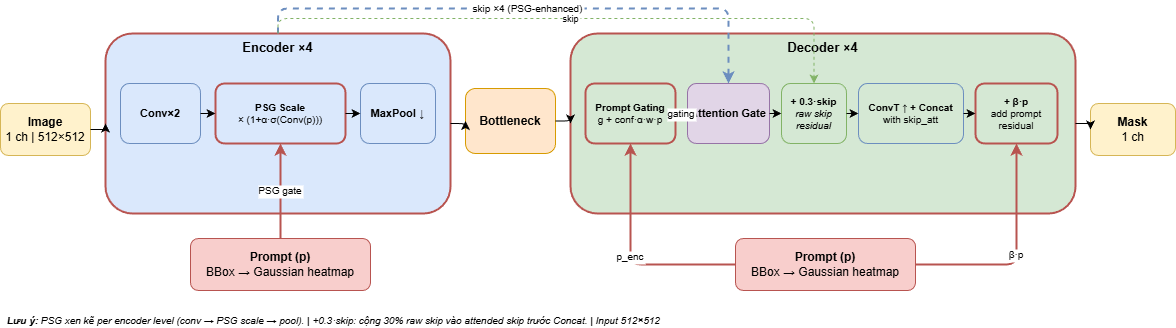

The diagram above was exported from draw.io. Its source (the exported page's mxGraphModel, read from the mxfile embedded in the PNG):
<mxGraphModel dx="962" dy="184" grid="1" gridSize="10" guides="1" tooltips="1" connect="1" arrows="1" fold="1" page="1" pageScale="1" pageWidth="1220" pageHeight="365" math="0" shadow="0">
  <root>
    <mxCell id="0" />
    <mxCell id="1" parent="0" />
    <mxCell id="inp" value="&lt;b&gt;Image&lt;/b&gt;&lt;br&gt;1 ch | 512×512" style="rounded=1;whiteSpace=wrap;html=1;fillColor=#fff2cc;strokeColor=#d6b656;fontSize=12;" parent="1" vertex="1">
      <mxGeometry x="15" y="105" width="90" height="52" as="geometry" />
    </mxCell>
    <mxCell id="enc_box" value="&lt;b&gt;Encoder ×4&lt;/b&gt;" style="rounded=1;whiteSpace=wrap;html=1;fillColor=#dae8fc;strokeColor=#b85450;strokeWidth=2;fontSize=13;verticalAlign=top;align=center;" parent="1" vertex="1">
      <mxGeometry x="120" y="35" width="345" height="180" as="geometry" />
    </mxCell>
    <mxCell id="e_conv" value="&lt;b&gt;Conv×2&lt;/b&gt;" style="rounded=1;whiteSpace=wrap;html=1;fillColor=#dae8fc;strokeColor=#6c8ebf;fontSize=11;" parent="enc_box" vertex="1">
      <mxGeometry x="15" y="50" width="80" height="60" as="geometry" />
    </mxCell>
    <mxCell id="e_scale" value="&lt;b&gt;PSG Scale&lt;/b&gt;&lt;br&gt;× (1+α·σ(Conv(p)))" style="rounded=1;whiteSpace=wrap;html=1;fillColor=#dae8fc;strokeColor=#b85450;strokeWidth=2;fontSize=10;" parent="enc_box" vertex="1">
      <mxGeometry x="110" y="50" width="130" height="60" as="geometry" />
    </mxCell>
    <mxCell id="e_pool" value="&lt;b&gt;MaxPool ↓&lt;/b&gt;" style="rounded=1;whiteSpace=wrap;html=1;fillColor=#dae8fc;strokeColor=#6c8ebf;fontSize=11;" parent="enc_box" vertex="1">
      <mxGeometry x="255" y="50" width="75" height="60" as="geometry" />
    </mxCell>
    <mxCell id="se1" value="" style="edgeStyle=orthogonalEdgeStyle;exitX=1;exitY=0.5;exitDx=0;exitDy=0;entryX=0;entryY=0.5;entryDx=0;entryDy=0;" parent="enc_box" source="e_conv" target="e_scale" edge="1">
      <mxGeometry relative="1" as="geometry" />
    </mxCell>
    <mxCell id="se2" value="" style="edgeStyle=orthogonalEdgeStyle;exitX=1;exitY=0.5;exitDx=0;exitDy=0;entryX=0;entryY=0.5;entryDx=0;entryDy=0;" parent="enc_box" source="e_scale" target="e_pool" edge="1">
      <mxGeometry relative="1" as="geometry" />
    </mxCell>
    <mxCell id="bn" value="&lt;b&gt;Bottleneck&lt;/b&gt;" style="rounded=1;whiteSpace=wrap;html=1;fillColor=#ffe6cc;strokeColor=#d79b00;fontSize=12;" parent="1" vertex="1">
      <mxGeometry x="480" y="90" width="90" height="65" as="geometry" />
    </mxCell>
    <mxCell id="dec_box" value="&lt;b&gt;Decoder ×4&lt;/b&gt;" style="rounded=1;whiteSpace=wrap;html=1;fillColor=#d5e8d4;strokeColor=#b85450;strokeWidth=2;fontSize=13;verticalAlign=top;align=center;" parent="1" vertex="1">
      <mxGeometry x="585" y="35" width="505" height="180" as="geometry" />
    </mxCell>
    <mxCell id="d_gfuse" value="&lt;b&gt;Prompt Gating&lt;/b&gt;&lt;br&gt;g + conf·α·w·p" style="rounded=1;whiteSpace=wrap;html=1;fillColor=#d5e8d4;strokeColor=#b85450;strokeWidth=2;fontSize=10;" parent="dec_box" vertex="1">
      <mxGeometry x="15" y="50" width="90" height="60" as="geometry" />
    </mxCell>
    <mxCell id="d_ag" value="&lt;b&gt;Attention Gate&lt;/b&gt;" style="rounded=1;whiteSpace=wrap;html=1;fillColor=#e1d5e7;strokeColor=#9673a6;fontSize=11;" parent="dec_box" vertex="1">
      <mxGeometry x="117" y="50" width="82" height="60" as="geometry" />
    </mxCell>
    <mxCell id="d_residual" value="&lt;b&gt;+ 0.3·skip&lt;/b&gt;&lt;br&gt;&lt;i&gt;raw skip&lt;br&gt;residual&lt;/i&gt;" style="rounded=1;whiteSpace=wrap;html=1;fillColor=#d5e8d4;strokeColor=#82b366;fontSize=10;" parent="dec_box" vertex="1">
      <mxGeometry x="211" y="50" width="65" height="60" as="geometry" />
    </mxCell>
    <mxCell id="d_merge" value="&lt;b&gt;ConvT ↑ + Concat&lt;/b&gt;&lt;br&gt;with skip_att" style="rounded=1;whiteSpace=wrap;html=1;fillColor=#d5e8d4;strokeColor=#6c8ebf;fontSize=10;" parent="dec_box" vertex="1">
      <mxGeometry x="288" y="50" width="105" height="60" as="geometry" />
    </mxCell>
    <mxCell id="d_add" value="&lt;b&gt;+ β·p&lt;/b&gt;&lt;br&gt;add prompt residual" style="rounded=1;whiteSpace=wrap;html=1;fillColor=#d5e8d4;strokeColor=#b85450;strokeWidth=2;fontSize=10;" parent="dec_box" vertex="1">
      <mxGeometry x="405" y="50" width="82" height="60" as="geometry" />
    </mxCell>
    <mxCell id="sd1" value="gating" style="edgeStyle=orthogonalEdgeStyle;exitX=1;exitY=0.5;exitDx=0;exitDy=0;entryX=0;entryY=0.5;entryDx=0;entryDy=0;fontSize=10;labelBackgroundColor=#ffffff;" parent="dec_box" source="d_gfuse" target="d_ag" edge="1">
      <mxGeometry relative="1" as="geometry" />
    </mxCell>
    <mxCell id="sd2" value="" style="edgeStyle=orthogonalEdgeStyle;exitX=1;exitY=0.5;exitDx=0;exitDy=0;entryX=0;entryY=0.5;entryDx=0;entryDy=0;" parent="dec_box" source="d_ag" target="d_residual" edge="1">
      <mxGeometry relative="1" as="geometry" />
    </mxCell>
    <mxCell id="sd3" value="" style="edgeStyle=orthogonalEdgeStyle;exitX=1;exitY=0.5;exitDx=0;exitDy=0;entryX=0;entryY=0.5;entryDx=0;entryDy=0;" parent="dec_box" source="d_residual" target="d_merge" edge="1">
      <mxGeometry relative="1" as="geometry" />
    </mxCell>
    <mxCell id="sd4" value="" style="edgeStyle=orthogonalEdgeStyle;exitX=1;exitY=0.5;exitDx=0;exitDy=0;entryX=0;entryY=0.5;entryDx=0;entryDy=0;" parent="dec_box" source="d_merge" target="d_add" edge="1">
      <mxGeometry relative="1" as="geometry" />
    </mxCell>
    <mxCell id="out" value="&lt;b&gt;Mask&lt;/b&gt;&lt;br&gt;1 ch" style="rounded=1;whiteSpace=wrap;html=1;fillColor=#fff2cc;strokeColor=#d6b656;fontSize=12;" parent="1" vertex="1">
      <mxGeometry x="1105" y="105" width="85" height="52" as="geometry" />
    </mxCell>
    <mxCell id="f1" value="" style="edgeStyle=orthogonalEdgeStyle;exitX=1;exitY=0.5;exitDx=0;exitDy=0;entryX=0;entryY=0.5;entryDx=0;entryDy=0;" parent="1" source="inp" target="enc_box" edge="1">
      <mxGeometry relative="1" as="geometry" />
    </mxCell>
    <mxCell id="f2" value="" style="edgeStyle=orthogonalEdgeStyle;exitX=1;exitY=0.5;exitDx=0;exitDy=0;entryX=0;entryY=0.5;entryDx=0;entryDy=0;" parent="1" source="enc_box" target="bn" edge="1">
      <mxGeometry relative="1" as="geometry" />
    </mxCell>
    <mxCell id="f3" value="" style="edgeStyle=orthogonalEdgeStyle;exitX=1;exitY=0.5;exitDx=0;exitDy=0;entryX=0;entryY=0.5;entryDx=0;entryDy=0;" parent="1" source="bn" target="dec_box" edge="1">
      <mxGeometry relative="1" as="geometry" />
    </mxCell>
    <mxCell id="f4" value="" style="edgeStyle=orthogonalEdgeStyle;exitX=1;exitY=0.5;exitDx=0;exitDy=0;entryX=0;entryY=0.5;entryDx=0;entryDy=0;" parent="1" source="dec_box" target="out" edge="1">
      <mxGeometry relative="1" as="geometry" />
    </mxCell>
    <mxCell id="skip" value="skip ×4 (PSG-enhanced)" style="edgeStyle=orthogonalEdgeStyle;dashed=1;strokeColor=#6c8ebf;strokeWidth=2;fontSize=10;exitX=0.5;exitY=0;exitDx=0;exitDy=0;entryX=0.5;entryY=0;entryDx=0;entryDy=0;labelBackgroundColor=#ffffff;" parent="1" source="enc_box" target="d_ag" edge="1">
      <mxGeometry relative="1" as="geometry">
        <Array as="points">
          <mxPoint x="292" y="10" />
          <mxPoint x="743" y="10" />
        </Array>
      </mxGeometry>
    </mxCell>
    <mxCell id="skip_res" value="skip" style="edgeStyle=orthogonalEdgeStyle;dashed=1;strokeColor=#82b366;strokeWidth=1;fontSize=9;exitX=0.5;exitY=0;exitDx=0;exitDy=0;entryX=0.5;entryY=0;entryDx=0;entryDy=0;labelBackgroundColor=#ffffff;" parent="1" source="enc_box" target="d_residual" edge="1">
      <mxGeometry relative="1" as="geometry">
        <Array as="points">
          <mxPoint x="293" y="20" />
          <mxPoint x="829" y="20" />
        </Array>
      </mxGeometry>
    </mxCell>
    <mxCell id="prm_enc" value="&lt;b&gt;Prompt (p)&lt;/b&gt;&lt;br&gt;BBox → Gaussian heatmap" style="rounded=1;whiteSpace=wrap;html=1;fillColor=#f8cecc;strokeColor=#b85450;fontSize=12;" parent="1" vertex="1">
      <mxGeometry x="205" y="240" width="180" height="52" as="geometry" />
    </mxCell>
    <mxCell id="prm_dec" value="&lt;b&gt;Prompt (p)&lt;/b&gt;&lt;br&gt;BBox → Gaussian heatmap" style="rounded=1;whiteSpace=wrap;html=1;fillColor=#f8cecc;strokeColor=#b85450;fontSize=12;" parent="1" vertex="1">
      <mxGeometry x="750" y="240" width="180" height="52" as="geometry" />
    </mxCell>
    <mxCell id="pp_psg" value="PSG gate" style="edgeStyle=orthogonalEdgeStyle;strokeColor=#b85450;strokeWidth=2;fontSize=10;exitX=0.5;exitY=0;exitDx=0;exitDy=0;entryX=0.5;entryY=1;entryDx=0;entryDy=0;labelBackgroundColor=#ffffff;" parent="1" source="prm_enc" target="e_scale" edge="1">
      <mxGeometry relative="1" as="geometry" />
    </mxCell>
    <mxCell id="pp_gfused" value="p_enc" style="edgeStyle=orthogonalEdgeStyle;strokeColor=#b85450;strokeWidth=2;fontSize=10;exitX=0;exitY=0.5;exitDx=0;exitDy=0;entryX=0.5;entryY=1;entryDx=0;entryDy=0;labelBackgroundColor=#ffffff;" parent="1" source="prm_dec" target="d_gfuse" edge="1">
      <mxGeometry relative="1" as="geometry" />
    </mxCell>
    <mxCell id="pp_beta" value="β·p" style="edgeStyle=orthogonalEdgeStyle;strokeColor=#b85450;strokeWidth=2;fontSize=10;exitX=1;exitY=0.5;exitDx=0;exitDy=0;entryX=0.5;entryY=1;entryDx=0;entryDy=0;labelBackgroundColor=#ffffff;" parent="1" source="prm_dec" target="d_add" edge="1">
      <mxGeometry relative="1" as="geometry" />
    </mxCell>
    <mxCell id="note" value="&lt;b&gt;Lưu ý:&lt;/b&gt;  PSG xen kẽ per encoder level (conv → PSG scale → pool).  |  +0.3·skip: cộng 30% raw skip vào attended skip trước Concat.  |  Input 512×512" style="text;html=1;align=left;fontSize=10;strokeColor=none;fillColor=none;fontStyle=2;" parent="1" vertex="1">
      <mxGeometry x="20" y="310" width="1000" height="20" as="geometry" />
    </mxCell>
  </root>
</mxGraphModel>